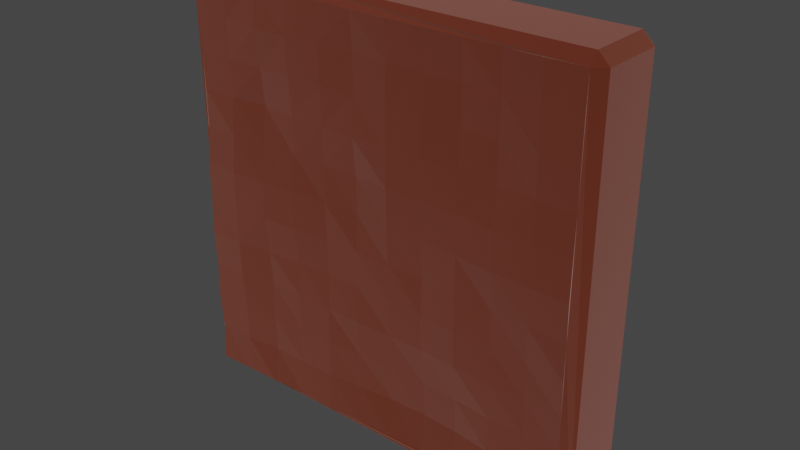# Source: PlatformBrown.blend  (saved by Blender 3.6.11; exported with 4.5.12 LTS)
import bpy
from mathutils import Matrix  # noqa: F401  (used for matrix-valued properties, if any)

bpy.ops.wm.read_factory_settings(use_empty=True)
scene = bpy.context.scene
scene.name = 'Scene'

# ---- collections
col_collection = bpy.data.collections.new('Collection'); scene.collection.children.link(col_collection)

# ---- materials (node trees are filled in below, after node groups)
mat_yellow = bpy.data.materials.new('Yellow')
mat_yellow.use_transparent_shadow = False
mat_orange = bpy.data.materials.new('Orange')
mat_orange.use_transparent_shadow = False
mat_brown = bpy.data.materials.new('Brown')
mat_brown.use_transparent_shadow = False
mat_red = bpy.data.materials.new('Red')
mat_red.use_transparent_shadow = False

# ---- material node trees
mat_yellow.use_nodes = True; mat_yellow.node_tree.nodes.clear()
_N = mat_yellow.node_tree.nodes; _L = mat_yellow.node_tree.links
n0 = _N.new('ShaderNodeBsdfPrincipled'); n0.name = 'Principled BSDF'; n0.location = (10, 300)
n0.distribution = 'GGX'
n0.subsurface_method = 'RANDOM_WALK_SKIN'
n0.inputs[0].default_value = (1.0, 0.4427, 0.03922, 1.0)
n0.inputs[1].default_value = 1.0
n0.inputs[2].default_value = 1.0
n0.inputs[3].default_value = 1.45
n0.inputs[13].default_value = 0.0
n0.inputs[24].default_value = 0.2
n0.inputs[27].default_value = (0.0, 0.0, 0.0, 1.0)
n0.inputs[28].default_value = 1.0
n1 = _N.new('ShaderNodeOutputMaterial'); n1.name = 'Material Output'; n1.location = (300, 300)
_L.new(n0.outputs[0], n1.inputs[0])
n1.is_active_output = True
mat_orange.use_nodes = True; mat_orange.node_tree.nodes.clear()
_N = mat_orange.node_tree.nodes; _L = mat_orange.node_tree.links
n0 = _N.new('ShaderNodeBsdfPrincipled'); n0.name = 'Principled BSDF'; n0.location = (10, 300)
n0.distribution = 'GGX'
n0.subsurface_method = 'RANDOM_WALK_SKIN'
n0.inputs[0].default_value = (1.0, 0.183, 0.0, 1.0)
n0.inputs[1].default_value = 1.0
n0.inputs[2].default_value = 1.0
n0.inputs[3].default_value = 1.45
n0.inputs[13].default_value = 0.0
n0.inputs[24].default_value = 0.2
n0.inputs[27].default_value = (0.0, 0.0, 0.0, 1.0)
n0.inputs[28].default_value = 1.0
n1 = _N.new('ShaderNodeOutputMaterial'); n1.name = 'Material Output'; n1.location = (300, 300)
_L.new(n0.outputs[0], n1.inputs[0])
n1.is_active_output = True
mat_brown.use_nodes = True; mat_brown.node_tree.nodes.clear()
_N = mat_brown.node_tree.nodes; _L = mat_brown.node_tree.links
n0 = _N.new('ShaderNodeBsdfPrincipled'); n0.name = 'Principled BSDF'; n0.location = (10, 300)
n0.distribution = 'GGX'
n0.subsurface_method = 'RANDOM_WALK_SKIN'
n0.inputs[0].default_value = (0.3588, 0.07672, 0.03881, 1.0)
n0.inputs[1].default_value = 1.0
n0.inputs[2].default_value = 1.0
n0.inputs[3].default_value = 1.45
n0.inputs[13].default_value = 0.0
n0.inputs[24].default_value = 0.2
n0.inputs[27].default_value = (0.0, 0.0, 0.0, 1.0)
n0.inputs[28].default_value = 1.0
n1 = _N.new('ShaderNodeOutputMaterial'); n1.name = 'Material Output'; n1.location = (300, 300)
_L.new(n0.outputs[0], n1.inputs[0])
n1.is_active_output = True
mat_red.use_nodes = True; mat_red.node_tree.nodes.clear()
_N = mat_red.node_tree.nodes; _L = mat_red.node_tree.links
n0 = _N.new('ShaderNodeBsdfPrincipled'); n0.name = 'Principled BSDF'; n0.location = (10, 300)
n0.distribution = 'GGX'
n0.subsurface_method = 'RANDOM_WALK_SKIN'
n0.inputs[0].default_value = (1.0, 0.0436, 0.0, 1.0)
n0.inputs[1].default_value = 1.0
n0.inputs[2].default_value = 1.0
n0.inputs[3].default_value = 1.45
n0.inputs[13].default_value = 0.0
n0.inputs[24].default_value = 0.2
n0.inputs[27].default_value = (0.0, 0.0, 0.0, 1.0)
n0.inputs[28].default_value = 1.0
n1 = _N.new('ShaderNodeOutputMaterial'); n1.name = 'Material Output'; n1.location = (300, 300)
_L.new(n0.outputs[0], n1.inputs[0])
n1.is_active_output = True

# ---- world
world_world = bpy.data.worlds.new('World'); scene.world = world_world
world_world.use_nodes = True; world_world.node_tree.nodes.clear()
_N = world_world.node_tree.nodes; _L = world_world.node_tree.links
n0 = _N.new('ShaderNodeOutputWorld'); n0.name = 'World Output'; n0.location = (300, 300)
n1 = _N.new('ShaderNodeBackground'); n1.name = 'Background'; n1.location = (10, 300)
n1.inputs[0].default_value = (0.05088, 0.05088, 0.05088, 1.0)
_L.new(n1.outputs[0], n0.inputs[0])
n0.is_active_output = True
world_world.color = (0.05088, 0.05088, 0.05088)
world_world.use_sun_shadow = False
world_world.sun_shadow_jitter_overblur = 0.0

# ---- meshes
me_plane = bpy.data.meshes.new('Plane')
me_plane.from_pydata([(-0.9512, -0.1984, 0.9502), (-0.9486, -0.1485, 0.9978), (-0.9996, -0.1485, 0.9468), (-0.9996, 0.1442, 0.9468), (-0.9486, 0.1442, 0.9978), (-0.9512, 0.2242, 0.9621), (-0.9996, -0.1485, -0.9497), (-0.9486, -0.1485, -1.001), (-0.9512, -0.2035, -0.9551), (-0.9512, 0.1976, -0.9545), (-0.9486, 0.1442, -1.001), (-0.9996, 0.1442, -0.9497), (0.9989, -0.1485, 0.9468), (0.9479, -0.1485, 0.9978), (0.949, -0.1925, 0.9494), (0.9505, 0.1968, 0.9513), (0.9479, 0.1442, 0.9978), (0.9989, 0.1442, 0.9468), (0.9479, -0.1485, -1.001), (0.9989, -0.1485, -0.9497), (0.9492, -0.193, -0.9523), (0.9491, 0.1885, -0.9523), (0.9989, 0.1442, -0.9497), (0.9479, 0.1442, -1.001), (-0.9496, -0.1924, -0.7794), (-0.9532, -0.2014, -0.6065), (-0.9522, -0.1989, -0.4337), (-0.9544, -0.2045, -0.2608), (-0.953, -0.2009, -0.08789), (-0.9529, -0.2008, 0.08499), (-0.9479, -0.188, 0.2579), (-0.9478, -0.1877, 0.4308), (-0.948, -0.1883, 0.6036), (-0.9504, -0.1944, 0.7765), (-0.7783, -0.1993, 0.9505), (-0.6054, -0.1926, 0.9479), (-0.4326, -0.1963, 0.9494), (-0.2597, -0.1955, 0.9491), (-0.08679, -0.1936, 0.9483), (0.08609, -0.1965, 0.9494), (0.259, -0.19, 0.9469), (0.4319, -0.1846, 0.9447), (0.6047, -0.182, 0.9437), (0.7776, -0.1935, 0.9483), (0.7776, -0.1849, -0.9477), (0.6047, -0.1833, -0.9471), (0.4319, -0.1804, -0.946), (0.259, -0.1713, -0.9424), (0.08609, -0.1784, -0.9452), (-0.08679, -0.1851, -0.9479), (-0.2597, -0.1907, -0.9501), (-0.4326, -0.19, -0.9498), (-0.6054, -0.1972, -0.9526), (-0.7783, -0.2004, -0.9539), (0.9527, -0.202, 0.7765), (0.9532, -0.2033, 0.6036), (0.953, -0.2028, 0.4308), (0.9583, -0.2161, 0.2579), (0.9618, -0.2249, 0.08499), (0.9576, -0.2142, -0.08789), (0.9566, -0.2118, -0.2608), (0.9511, -0.1979, -0.4337), (0.947, -0.1874, -0.6065), (0.9492, -0.1931, -0.7794), (-0.957, 0.2068, 0.7765), (-0.9551, 0.2021, 0.6036), (-0.9515, 0.193, 0.4308), (-0.9503, 0.1897, 0.2579), (-0.9499, 0.1888, 0.08499), (-0.9504, 0.19, -0.08789), (-0.9511, 0.1918, -0.2608), (-0.9502, 0.1895, -0.4337), (-0.9547, 0.201, -0.6065), (-0.9523, 0.1948, -0.7794), (-0.7783, 0.2019, -0.9562), (-0.6054, 0.1809, -0.9479), (-0.4326, 0.1851, -0.9495), (-0.2597, 0.1903, -0.9516), (-0.08679, 0.1878, -0.9506), (0.08609, 0.1843, -0.9492), (0.259, 0.1821, -0.9483), (0.4319, 0.1758, -0.9459), (0.6047, 0.1625, -0.9406), (0.7776, 0.1684, -0.9429), (0.9451, 0.1784, -0.7794), (0.9495, 0.1897, -0.6065), (0.9533, 0.1991, -0.4337), (0.9523, 0.1967, -0.2608), (0.9557, 0.2052, -0.08789), (0.9603, 0.2168, 0.08499), (0.9554, 0.2044, 0.2579), (0.9557, 0.2052, 0.4308), (0.955, 0.2034, 0.6036), (0.956, 0.206, 0.7765), (0.7776, 0.1979, 0.9517), (0.6047, 0.193, 0.9497), (0.4319, 0.1741, 0.9423), (0.259, 0.1756, 0.9429), (0.08609, 0.1787, 0.9441), (-0.08679, 0.1877, 0.9477), (-0.2597, 0.1986, 0.952), (-0.4326, 0.2068, 0.9552), (-0.6054, 0.2166, 0.9591), (-0.7783, 0.2094, 0.9562), (-0.7759, -0.193, -0.7808), (-0.776, -0.193, -0.6076), (-0.7792, -0.2029, -0.4345), (-0.7812, -0.2089, -0.2614), (-0.7808, -0.2076, -0.08825), (-0.7815, -0.2097, 0.08488), (-0.7777, -0.1976, 0.258), (-0.774, -0.1861, 0.4311), (-0.7746, -0.1881, 0.6043), (-0.7763, -0.193, 0.7774), (-0.6001, -0.1754, -0.7798), (-0.6012, -0.1797, -0.6071), (-0.6006, -0.1767, -0.4343), (-0.6032, -0.1866, -0.2615), (-0.6076, -0.2035, -0.08875), (-0.6075, -0.2029, 0.08403), (-0.6031, -0.1848, 0.2568), (-0.5984, -0.1657, 0.4296), (-0.6027, -0.1824, 0.6023), (-0.6071, -0.1995, 0.7751), (-0.4303, -0.178, -0.7771), (-0.43, -0.1769, -0.6045), (-0.4303, -0.1793, -0.4318), (-0.43, -0.1779, -0.2592), (-0.4325, -0.1927, -0.08653), (-0.4326, -0.1937, 0.08612), (-0.43, -0.1798, 0.2588), (-0.4294, -0.1768, 0.4314), (-0.4316, -0.19, 0.6041), (-0.433, -0.1983, 0.7767), (-0.2583, -0.1781, -0.7774), (-0.2584, -0.18, -0.6048), (-0.2579, -0.1752, -0.4321), (-0.2572, -0.1696, -0.2595), (-0.2577, -0.175, -0.08682), (-0.2582, -0.1801, 0.08583), (-0.258, -0.1782, 0.2585), (-0.2584, -0.1826, 0.4311), (-0.2588, -0.1863, 0.6038), (-0.2595, -0.1935, 0.7764), (-0.08601, -0.1642, -0.7755), (-0.08612, -0.168, -0.6031), (-0.08645, -0.178, -0.4307), (-0.08619, -0.1713, -0.2583), (-0.08642, -0.1787, -0.08596), (-0.08612, -0.171, 0.08641), (-0.08615, -0.1726, 0.2588), (-0.08673, -0.1896, 0.4312), (-0.0864, -0.181, 0.6035), (-0.08629, -0.1787, 0.7759), (0.08498, -0.1491, -0.773), (0.08539, -0.1623, -0.6007), (0.08574, -0.1736, -0.4285), (0.08583, -0.1778, -0.2562), (0.0859, -0.1813, -0.084), (0.08603, -0.1865, 0.08824), (0.08615, -0.1915, 0.2605), (0.08619, -0.1943, 0.4327), (0.08597, -0.1899, 0.605), (0.08583, -0.1876, 0.7772), (0.256, -0.1457, -0.7706), (0.2571, -0.1577, -0.5989), (0.259, -0.1767, -0.4271), (0.2593, -0.1813, -0.2554), (0.2586, -0.1763, -0.08363), (0.2593, -0.1848, 0.08812), (0.2594, -0.1876, 0.2599), (0.2591, -0.1864, 0.4316), (0.259, -0.1867, 0.6034), (0.258, -0.1797, 0.7751), (0.4268, -0.1526, -0.7741), (0.4289, -0.1645, -0.6022), (0.4327, -0.1862, -0.4303), (0.4347, -0.1977, -0.2585), (0.4342, -0.1954, -0.08657), (0.434, -0.1945, 0.08531), (0.4329, -0.189, 0.2572), (0.4317, -0.1824, 0.4291), (0.4298, -0.1725, 0.601), (0.43, -0.1736, 0.7728), (0.6016, -0.1708, -0.7752), (0.603, -0.1759, -0.6033), (0.6057, -0.1869, -0.4314), (0.6059, -0.1875, -0.2595), (0.608, -0.1956, -0.08764), (0.6114, -0.2092, 0.08426), (0.6093, -0.2004, 0.2562), (0.6042, -0.18, 0.428), (0.6035, -0.1774, 0.5999), (0.6042, -0.1801, 0.7718), (0.7737, -0.1736, -0.7754), (0.7753, -0.1793, -0.603), (0.7769, -0.1848, -0.4306), (0.7792, -0.1929, -0.2583), (0.7836, -0.2073, -0.08592), (0.7867, -0.2175, 0.08644), (0.7841, -0.2104, 0.2588), (0.78, -0.1984, 0.4312), (0.7802, -0.2, 0.6035), (0.7777, -0.1931, 0.7759), (-0.7812, 0.2176, 0.7824), (-0.7789, 0.21, 0.6085), (-0.7785, 0.2079, 0.4347), (-0.7787, 0.2078, 0.2608), (-0.7807, 0.2135, 0.08696), (-0.7816, 0.2155, -0.0869), (-0.7783, 0.2046, -0.2608), (-0.7736, 0.1894, -0.4346), (-0.7747, 0.1922, -0.6085), (-0.7775, 0.2001, -0.7823), (-0.6086, 0.2257, 0.7857), (-0.6057, 0.211, 0.6124), (-0.6067, 0.2119, 0.439), (-0.6059, 0.2053, 0.2657), (-0.6083, 0.2119, 0.09231), (-0.6074, 0.2049, -0.08105), (-0.6044, 0.1896, -0.2544), (-0.601, 0.1728, -0.4278), (-0.5982, 0.1584, -0.6011), (-0.6019, 0.17, -0.7745), (-0.4327, 0.2057, 0.7821), (-0.4316, 0.1973, 0.6089), (-0.4305, 0.1894, 0.4357), (-0.4312, 0.1912, 0.2626), (-0.4338, 0.204, 0.08943), (-0.4357, 0.2125, -0.08373), (-0.4334, 0.1979, -0.2569), (-0.4312, 0.1833, -0.43), (-0.4299, 0.1742, -0.6032), (-0.4289, 0.1665, -0.7764), (-0.2592, 0.1932, 0.7789), (-0.2582, 0.1836, 0.6059), (-0.2577, 0.1779, 0.4328), (-0.2588, 0.1871, 0.2598), (-0.26, 0.1979, 0.08672), (-0.2618, 0.2139, -0.08634), (-0.2613, 0.2081, -0.2594), (-0.2606, 0.2007, -0.4324), (-0.2586, 0.1821, -0.6055), (-0.2591, 0.1858, -0.7785), (-0.08653, 0.1804, 0.7751), (-0.08645, 0.1781, 0.6025), (-0.08662, 0.183, 0.4299), (-0.08661, 0.1827, 0.2574), (-0.08723, 0.1999, 0.08481), (-0.08742, 0.2052, -0.08776), (-0.08759, 0.21, -0.2603), (-0.08733, 0.2027, -0.4329), (-0.08684, 0.1892, -0.6055), (-0.08658, 0.1818, -0.778), (0.08604, 0.1778, 0.772), (0.08619, 0.1825, 0.5999), (0.0861, 0.1804, 0.4277), (0.08632, 0.187, 0.2556), (0.08619, 0.1839, 0.08349), (0.08635, 0.189, -0.08863), (0.08628, 0.1874, -0.2607), (0.08633, 0.1893, -0.4329), (0.08596, 0.1797, -0.605), (0.08566, 0.1719, -0.7771), (0.2584, 0.1712, 0.7709), (0.2587, 0.1743, 0.599), (0.2585, 0.1731, 0.4271), (0.2578, 0.1667, 0.2551), (0.2589, 0.1776, 0.08322), (0.259, 0.1797, -0.08871), (0.2589, 0.1786, -0.2606), (0.2592, 0.182, -0.4326), (0.2585, 0.1762, -0.6045), (0.2576, 0.1688, -0.7764), (0.4287, 0.1568, 0.7706), (0.4289, 0.1581, 0.599), (0.4295, 0.1615, 0.4273), (0.4297, 0.1629, 0.2557), (0.4304, 0.1666, 0.08403), (0.4309, 0.1699, -0.08762), (0.4314, 0.1724, -0.2593), (0.431, 0.1704, -0.4309), (0.4308, 0.1694, -0.6026), (0.429, 0.1599, -0.7742), (0.6035, 0.1853, 0.7779), (0.6038, 0.1837, 0.606), (0.6055, 0.1878, 0.4342), (0.6044, 0.1805, 0.2624), (0.6043, 0.1772, 0.09051), (0.6034, 0.1709, -0.08134), (0.6029, 0.1662, -0.2532), (0.5992, 0.1489, -0.425), (0.5989, 0.1448, -0.5969), (0.5977, 0.1371, -0.7687), (0.7787, 0.1986, 0.7794), (0.7817, 0.2051, 0.6072), (0.782, 0.2034, 0.435), (0.7812, 0.1982, 0.2627), (0.7811, 0.1952, 0.0905), (0.7778, 0.1824, -0.08174), (0.7779, 0.1801, -0.254), (0.7717, 0.1581, -0.4262), (0.772, 0.1563, -0.5985), (0.7706, 0.1494, -0.7707)], [], [(18, 23, 22, 19), (4, 3, 2, 1), (0, 1, 2), (3, 4, 5), (6, 7, 8), (9, 10, 11), (12, 13, 14), (15, 16, 17), (18, 19, 20), (21, 22, 23), (8, 7, 18, 20, 44, 45, 46, 47, 48, 49, 50, 51, 52, 53), (5, 64, 65, 66, 67, 68, 69, 70, 71, 72, 73, 9, 11, 3), (0, 34, 35, 36, 37, 38, 39, 40, 41, 42, 43, 14, 13, 1), (9, 74, 75, 76, 77, 78, 79, 80, 81, 82, 83, 21, 23, 10), (20, 19, 12, 14, 54, 55, 56, 57, 58, 59, 60, 61, 62, 63), (17, 12, 19, 22), (21, 84, 85, 86, 87, 88, 89, 90, 91, 92, 93, 15, 17, 22), (15, 94, 95, 96, 97, 98, 99, 100, 101, 102, 103, 5, 4, 16), (8, 24, 25, 26, 27, 28, 29, 30, 31, 32, 33, 0, 2, 6), (3, 11, 6, 2), (7, 10, 23, 18), (6, 11, 10, 7), (12, 17, 16, 13), (4, 1, 13, 16), (84, 83, 303), (203, 14, 43), (33, 34, 0), (113, 35, 34), (133, 35, 123), (133, 37, 36), (143, 38, 37), (163, 38, 153), (163, 40, 39), (173, 41, 40), (193, 41, 183), (203, 42, 193), (53, 24, 8), (24, 105, 25), (25, 106, 26), (26, 107, 27), (107, 28, 27), (28, 109, 29), (109, 30, 29), (110, 31, 30), (111, 32, 31), (32, 113, 33), (52, 104, 53), (104, 115, 105), (105, 116, 106), (106, 117, 107), (107, 118, 108), (108, 119, 109), (119, 110, 109), (120, 111, 110), (111, 122, 112), (112, 123, 113), (51, 114, 52), (124, 115, 114), (125, 116, 115), (126, 117, 116), (117, 128, 118), (128, 119, 118), (129, 120, 119), (130, 121, 120), (121, 132, 122), (122, 133, 123), (50, 124, 51), (124, 135, 125), (125, 136, 126), (136, 127, 126), (127, 138, 128), (128, 139, 129), (139, 130, 129), (130, 141, 131), (131, 142, 132), (132, 143, 133), (49, 134, 50), (144, 135, 134), (145, 136, 135), (146, 137, 136), (147, 138, 137), (148, 139, 138), (149, 140, 139), (140, 151, 141), (141, 152, 142), (142, 153, 143), (48, 144, 49), (154, 145, 144), (155, 146, 145), (156, 147, 146), (157, 148, 147), (158, 149, 148), (159, 150, 149), (160, 151, 150), (161, 152, 151), (162, 153, 152), (47, 154, 48), (164, 155, 154), (165, 156, 155), (166, 157, 156), (167, 158, 157), (168, 159, 158), (159, 170, 160), (160, 171, 161), (161, 172, 162), (162, 173, 163), (47, 174, 164), (164, 175, 165), (175, 166, 165), (166, 177, 167), (167, 178, 168), (168, 179, 169), (169, 180, 170), (170, 181, 171), (171, 182, 172), (172, 183, 173), (46, 184, 174), (184, 175, 174), (185, 176, 175), (176, 187, 177), (177, 188, 178), (188, 179, 178), (179, 190, 180), (180, 191, 181), (181, 192, 182), (182, 193, 183), (45, 194, 184), (194, 185, 184), (195, 186, 185), (196, 187, 186), (197, 188, 187), (198, 189, 188), (189, 200, 190), (190, 201, 191), (201, 192, 191), (202, 193, 192), (44, 63, 194), (194, 62, 195), (62, 196, 195), (61, 197, 196), (60, 198, 197), (59, 199, 198), (199, 57, 200), (200, 56, 201), (56, 202, 201), (202, 54, 203), (213, 9, 73), (213, 75, 74), (223, 76, 75), (243, 76, 233), (243, 78, 77), (253, 79, 78), (263, 80, 79), (273, 81, 80), (283, 82, 81), (303, 82, 293), (5, 204, 64), (64, 205, 65), (65, 206, 66), (66, 207, 67), (67, 208, 68), (68, 209, 69), (209, 70, 69), (210, 71, 70), (71, 212, 72), (212, 73, 72), (103, 214, 204), (204, 215, 205), (205, 216, 206), (206, 217, 207), (207, 218, 208), (208, 219, 209), (209, 220, 210), (210, 221, 211), (211, 222, 212), (212, 223, 213), (101, 214, 102), (224, 215, 214), (225, 216, 215), (226, 217, 216), (217, 228, 218), (228, 219, 218), (229, 220, 219), (230, 221, 220), (231, 222, 221), (232, 223, 222), (100, 224, 101), (234, 225, 224), (235, 226, 225), (236, 227, 226), (237, 228, 227), (238, 229, 228), (239, 230, 229), (240, 231, 230), (241, 232, 231), (242, 233, 232), (99, 234, 100), (244, 235, 234), (245, 236, 235), (246, 237, 236), (247, 238, 237), (248, 239, 238), (249, 240, 239), (250, 241, 240), (251, 242, 241), (242, 253, 243), (98, 244, 99), (254, 245, 244), (255, 246, 245), (256, 247, 246), (257, 248, 247), (258, 249, 248), (259, 250, 249), (260, 251, 250), (261, 252, 251), (252, 263, 253), (97, 254, 98), (264, 255, 254), (265, 256, 255), (266, 257, 256), (267, 258, 257), (268, 259, 258), (259, 270, 260), (260, 271, 261), (261, 272, 262), (262, 273, 263), (97, 274, 264), (274, 265, 264), (265, 276, 266), (266, 277, 267), (267, 278, 268), (268, 279, 269), (269, 280, 270), (270, 281, 271), (271, 282, 272), (272, 283, 273), (96, 284, 274), (274, 285, 275), (275, 286, 276), (276, 287, 277), (277, 288, 278), (278, 289, 279), (279, 290, 280), (280, 291, 281), (281, 292, 282), (282, 293, 283), (95, 294, 284), (294, 285, 284), (295, 286, 285), (286, 297, 287), (287, 298, 288), (288, 299, 289), (299, 290, 289), (290, 301, 291), (301, 292, 291), (292, 303, 293), (15, 294, 94), (93, 295, 294), (92, 296, 295), (91, 297, 296), (90, 298, 297), (89, 299, 298), (88, 300, 299), (87, 301, 300), (86, 302, 301), (85, 303, 302), (84, 21, 83), (203, 54, 14), (33, 113, 34), (113, 123, 35), (133, 36, 35), (133, 143, 37), (143, 153, 38), (163, 39, 38), (163, 173, 40), (173, 183, 41), (193, 42, 41), (203, 43, 42), (53, 104, 24), (24, 104, 105), (25, 105, 106), (26, 106, 107), (107, 108, 28), (28, 108, 109), (109, 110, 30), (110, 111, 31), (111, 112, 32), (32, 112, 113), (52, 114, 104), (104, 114, 115), (105, 115, 116), (106, 116, 117), (107, 117, 118), (108, 118, 119), (119, 120, 110), (120, 121, 111), (111, 121, 122), (112, 122, 123), (51, 124, 114), (124, 125, 115), (125, 126, 116), (126, 127, 117), (117, 127, 128), (128, 129, 119), (129, 130, 120), (130, 131, 121), (121, 131, 132), (122, 132, 133), (50, 134, 124), (124, 134, 135), (125, 135, 136), (136, 137, 127), (127, 137, 138), (128, 138, 139), (139, 140, 130), (130, 140, 141), (131, 141, 142), (132, 142, 143), (49, 144, 134), (144, 145, 135), (145, 146, 136), (146, 147, 137), (147, 148, 138), (148, 149, 139), (149, 150, 140), (140, 150, 151), (141, 151, 152), (142, 152, 153), (48, 154, 144), (154, 155, 145), (155, 156, 146), (156, 157, 147), (157, 158, 148), (158, 159, 149), (159, 160, 150), (160, 161, 151), (161, 162, 152), (162, 163, 153), (47, 164, 154), (164, 165, 155), (165, 166, 156), (166, 167, 157), (167, 168, 158), (168, 169, 159), (159, 169, 170), (160, 170, 171), (161, 171, 172), (162, 172, 173), (47, 46, 174), (164, 174, 175), (175, 176, 166), (166, 176, 177), (167, 177, 178), (168, 178, 179), (169, 179, 180), (170, 180, 181), (171, 181, 182), (172, 182, 183), (46, 45, 184), (184, 185, 175), (185, 186, 176), (176, 186, 187), (177, 187, 188), (188, 189, 179), (179, 189, 190), (180, 190, 191), (181, 191, 192), (182, 192, 193), (45, 44, 194), (194, 195, 185), (195, 196, 186), (196, 197, 187), (197, 198, 188), (198, 199, 189), (189, 199, 200), (190, 200, 201), (201, 202, 192), (202, 203, 193), (44, 20, 63), (194, 63, 62), (62, 61, 196), (61, 60, 197), (60, 59, 198), (59, 58, 199), (199, 58, 57), (200, 57, 56), (56, 55, 202), (202, 55, 54), (213, 74, 9), (213, 223, 75), (223, 233, 76), (243, 77, 76), (243, 253, 78), (253, 263, 79), (263, 273, 80), (273, 283, 81), (283, 293, 82), (303, 83, 82), (5, 103, 204), (64, 204, 205), (65, 205, 206), (66, 206, 207), (67, 207, 208), (68, 208, 209), (209, 210, 70), (210, 211, 71), (71, 211, 212), (212, 213, 73), (103, 102, 214), (204, 214, 215), (205, 215, 216), (206, 216, 217), (207, 217, 218), (208, 218, 219), (209, 219, 220), (210, 220, 221), (211, 221, 222), (212, 222, 223), (101, 224, 214), (224, 225, 215), (225, 226, 216), (226, 227, 217), (217, 227, 228), (228, 229, 219), (229, 230, 220), (230, 231, 221), (231, 232, 222), (232, 233, 223), (100, 234, 224), (234, 235, 225), (235, 236, 226), (236, 237, 227), (237, 238, 228), (238, 239, 229), (239, 240, 230), (240, 241, 231), (241, 242, 232), (242, 243, 233), (99, 244, 234), (244, 245, 235), (245, 246, 236), (246, 247, 237), (247, 248, 238), (248, 249, 239), (249, 250, 240), (250, 251, 241), (251, 252, 242), (242, 252, 253), (98, 254, 244), (254, 255, 245), (255, 256, 246), (256, 257, 247), (257, 258, 248), (258, 259, 249), (259, 260, 250), (260, 261, 251), (261, 262, 252), (252, 262, 263), (97, 264, 254), (264, 265, 255), (265, 266, 256), (266, 267, 257), (267, 268, 258), (268, 269, 259), (259, 269, 270), (260, 270, 271), (261, 271, 272), (262, 272, 273), (97, 96, 274), (274, 275, 265), (265, 275, 276), (266, 276, 277), (267, 277, 278), (268, 278, 279), (269, 279, 280), (270, 280, 281), (271, 281, 282), (272, 282, 283), (96, 95, 284), (274, 284, 285), (275, 285, 286), (276, 286, 287), (277, 287, 288), (278, 288, 289), (279, 289, 290), (280, 290, 291), (281, 291, 292), (282, 292, 293), (95, 94, 294), (294, 295, 285), (295, 296, 286), (286, 296, 297), (287, 297, 298), (288, 298, 299), (299, 300, 290), (290, 300, 301), (301, 302, 292), (292, 302, 303), (15, 93, 294), (93, 92, 295), (92, 91, 296), (91, 90, 297), (90, 89, 298), (89, 88, 299), (88, 87, 300), (87, 86, 301), (86, 85, 302), (85, 84, 303)])
me_plane.polygons.foreach_set('material_index', [2, 2, 2, 2, 2, 2, 2, 2, 2, 2, 2, 2, 2, 2, 2, 2, 2, 2, 2, 2, 2, 2, 2, 2, 2, 2, 2, 2, 2, 2, 2, 2, 2, 2, 2, 2, 2, 2, 2, 2, 2, 2, 2, 2, 2, 2, 2, 2, 2, 2, 2, 2, 2, 2, 2, 2, 2, 2, 2, 2, 2, 2, 2, 2, 2, 2, 2, 2, 2, 2, 2, 2, 2, 2, 2, 2, 2, 2, 2, 2, 2, 2, 2, 2, 2, 2, 2, 2, 2, 2, 2, 2, 2, 2, 2, 2, 2, 2, 2, 2, 2, 2, 2, 2, 2, 2, 2, 2, 2, 2, 2, 2, 2, 2, 2, 2, 2, 2, 2, 2, 2, 2, 2, 2, 2, 2, 2, 2, 2, 2, 2, 2, 2, 2, 2, 2, 2, 2, 2, 2, 2, 2, 2, 2, 2, 2, 2, 2, 2, 2, 2, 2, 2, 2, 2, 2, 2, 2, 2, 2, 2, 2, 2, 2, 2, 2, 2, 2, 2, 2, 2, 2, 2, 2, 2, 2, 2, 2, 2, 2, 2, 2, 2, 2, 2, 2, 2, 2, 2, 2, 2, 2, 2, 2, 2, 2, 2, 2, 2, 2, 2, 2, 2, 2, 2, 2, 2, 2, 2, 2, 2, 2, 2, 2, 2, 2, 2, 2, 2, 2, 2, 2, 2, 2, 2, 2, 2, 2, 2, 2, 2, 2, 2, 2, 2, 2, 2, 2, 2, 2, 2, 2, 2, 2, 2, 2, 2, 2, 2, 2, 2, 2, 2, 2, 2, 2, 2, 2, 2, 2, 2, 2, 2, 2, 2, 2, 2, 2, 2, 2, 2, 2, 2, 2, 2, 2, 2, 2, 2, 2, 2, 2, 2, 2, 2, 2, 2, 2, 2, 2, 2, 2, 2, 2, 2, 2, 2, 2, 2, 2, 2, 2, 2, 2, 2, 2, 2, 2, 2, 2, 2, 2, 2, 2, 2, 2, 2, 2, 2, 2, 2, 2, 2, 2, 2, 2, 2, 2, 2, 2, 2, 2, 2, 2, 2, 2, 2, 2, 2, 2, 2, 2, 2, 2, 2, 2, 2, 2, 2, 2, 2, 2, 2, 2, 2, 2, 2, 2, 2, 2, 2, 2, 2, 2, 2, 2, 2, 2, 2, 2, 2, 2, 2, 2, 2, 2, 2, 2, 2, 2, 2, 2, 2, 2, 2, 2, 2, 2, 2, 2, 2, 2, 2, 2, 2, 2, 2, 2, 2, 2, 2, 2, 2, 2, 2, 2, 2, 2, 2, 2, 2, 2, 2, 2, 2, 2, 2, 2, 2, 2, 2, 2, 2, 2, 2, 2, 2, 2, 2, 2, 2, 2, 2, 2, 2, 2, 2, 2, 2, 2, 2, 2, 2, 2, 2, 2, 2, 2, 2, 2, 2, 2, 2, 2, 2, 2, 2, 2, 2, 2, 2, 2, 2, 2, 2, 2, 2, 2, 2, 2, 2, 2, 2, 2, 2, 2, 2, 2, 2, 2, 2, 2, 2, 2, 2, 2, 2, 2, 2, 2, 2, 2, 2, 2, 2, 2, 2, 2, 2, 2, 2, 2, 2, 2, 2, 2, 2, 2])
_uv = me_plane.uv_layers.new(name='UVMap')
_uv.uv.foreach_set('vector', [0.4062, 0.4939, 0.5938, 0.5, 0.5938, 0.5061, 0.0, 0.0, 0.5938, 0.0, 0.5938, 0.006082, 0.4062, 0.006082, 0.4062, 0.0, 0.1311, 0.7439, 0.1311, 0.75, 0.125, 0.7439, 0.5938, 0.006082, 0.5938, 0.0, 0.625, 0.006082, 0.4062, 0.2439, 0.4062, 0.25, 0.375, 0.2439, 0.625, 0.2561, 0.5938, 0.2561, 0.5938, 0.25, 0.4062, 0.75, 0.4062, 0.7561, 0.375, 0.7561, 0.625, 0.7561, 0.5938, 0.7561, 0.5938, 0.75, 0.4062, 0.4939, 0.4062, 0.5, 0.375, 0.4939, 0.625, 0.5061, 0.5938, 0.5061, 0.5938, 0.5, 0.1311, 0.5061, 0.1311, 0.5, 0.3689, 0.5, 0.3689, 0.5061, 0.3473, 0.5061, 0.3257, 0.5061, 0.3041, 0.5061, 0.2824, 0.5061, 0.2608, 0.5061, 0.2392, 0.5061, 0.2176, 0.5061, 0.1959, 0.5061, 0.1743, 0.5061, 0.1527, 0.5061, 0.625, 0.006082, 0.625, 0.0277, 0.625, 0.04933, 0.625, 0.07095, 0.625, 0.09257, 0.625, 0.1142, 0.625, 0.1358, 0.625, 0.1574, 0.625, 0.1791, 0.625, 0.2007, 0.625, 0.2223, 0.625, 0.2439, 0.5938, 0.2439, 0.5938, 0.006082, 0.1311, 0.7439, 0.1527, 0.7439, 0.1743, 0.7439, 0.1959, 0.7439, 0.2176, 0.7439, 0.2392, 0.7439, 0.2608, 0.7439, 0.2824, 0.7439, 0.3041, 0.7439, 0.3257, 0.7439, 0.3473, 0.7439, 0.3689, 0.7439, 0.3689, 0.75, 0.1311, 0.75, 0.625, 0.2561, 0.625, 0.2777, 0.625, 0.2993, 0.625, 0.3209, 0.625, 0.3426, 0.625, 0.3642, 0.625, 0.3858, 0.625, 0.4074, 0.625, 0.4291, 0.625, 0.4507, 0.625, 0.4723, 0.625, 0.4939, 0.5938, 0.4939, 0.5938, 0.2561, 0.3689, 0.5061, 0.4062, 0.5061, 0.4062, 0.7439, 0.3689, 0.7439, 0.3689, 0.7223, 0.3689, 0.7007, 0.3689, 0.6791, 0.3689, 0.6574, 0.3689, 0.6358, 0.3689, 0.6142, 0.3689, 0.5926, 0.3689, 0.5709, 0.3689, 0.5493, 0.3689, 0.5277, 0.0, 0.0, 0.0, 0.0, 0.0, 0.0, 0.0, 0.0, 0.6311, 0.5061, 0.6311, 0.5277, 0.6311, 0.5493, 0.6311, 0.5709, 0.6311, 0.5926, 0.6311, 0.6142, 0.6311, 0.6358, 0.6311, 0.6574, 0.6311, 0.6791, 0.6311, 0.7007, 0.6311, 0.7223, 0.6311, 0.7439, 0.5938, 0.7439, 0.5938, 0.5061, 0.625, 0.7561, 0.625, 0.7777, 0.625, 0.7993, 0.625, 0.8209, 0.625, 0.8426, 0.625, 0.8642, 0.625, 0.8858, 0.625, 0.9074, 0.625, 0.9291, 0.625, 0.9507, 0.625, 0.9723, 0.625, 0.9939, 0.5938, 0.9939, 0.5938, 0.7561, 0.1311, 0.5061, 0.1311, 0.5277, 0.1311, 0.5493, 0.1311, 0.5709, 0.1311, 0.5926, 0.1311, 0.6142, 0.1311, 0.6358, 0.1311, 0.6574, 0.1311, 0.6791, 0.1311, 0.7007, 0.1311, 0.7223, 0.1311, 0.7439, 0.125, 0.7439, 0.125, 0.5061, 0.0, 0.0, 0.0, 0.0, 0.0, 0.0, 0.0, 0.0, 0.0, 0.0, 0.0, 0.0, 0.5938, 0.5, 0.4062, 0.4939, 0.0, 0.0, 0.0, 0.0, 0.5938, 0.2561, 0.0, 0.0, 0.0, 0.0, 0.0, 0.0, 0.5938, 0.7561, 0.4062, 0.7561, 0.5938, 0.9939, 0.1311, 0.75, 0.4062, 0.7561, 0.5938, 0.7561, 0.6305, 0.5288, 0.6305, 0.4834, 0.63, 0.5101, 0.3473, 0.7223, 0.3689, 0.7439, 0.3473, 0.7439, 0.1311, 0.7223, 0.1527, 0.7439, 0.1311, 0.7439, 0.1527, 0.7223, 0.1743, 0.7439, 0.1527, 0.7439, 0.1959, 0.7223, 0.1743, 0.7439, 0.1743, 0.7223, 0.1959, 0.7223, 0.2176, 0.7439, 0.1959, 0.7439, 0.2176, 0.7223, 0.2392, 0.7439, 0.2176, 0.7439, 0.2608, 0.7223, 0.2392, 0.7439, 0.2392, 0.7223, 0.2608, 0.7223, 0.2824, 0.7439, 0.2608, 0.7439, 0.2824, 0.7223, 0.3041, 0.7439, 0.2824, 0.7439, 0.3257, 0.7223, 0.3041, 0.7439, 0.3041, 0.7223, 0.3473, 0.7223, 0.3257, 0.7439, 0.3257, 0.7223, 0.1527, 0.5061, 0.1311, 0.5277, 0.1311, 0.5061, 0.1311, 0.5277, 0.1527, 0.5493, 0.1311, 0.5493, 0.1311, 0.5493, 0.1527, 0.5709, 0.1311, 0.5709, 0.1311, 0.5709, 0.1527, 0.5926, 0.1311, 0.5926, 0.1527, 0.5926, 0.1311, 0.6142, 0.1311, 0.5926, 0.1311, 0.6142, 0.1527, 0.6358, 0.1311, 0.6358, 0.1527, 0.6358, 0.1311, 0.6574, 0.1311, 0.6358, 0.1527, 0.6574, 0.1311, 0.6791, 0.1311, 0.6574, 0.1527, 0.6791, 0.1311, 0.7007, 0.1311, 0.6791, 0.1311, 0.7007, 0.1527, 0.7223, 0.1311, 0.7223, 0.1743, 0.5061, 0.1527, 0.5277, 0.1527, 0.5061, 0.1527, 0.5277, 0.1743, 0.5493, 0.1527, 0.5493, 0.1527, 0.5493, 0.1743, 0.5709, 0.1527, 0.5709, 0.1527, 0.5709, 0.1743, 0.5926, 0.1527, 0.5926, 0.1527, 0.5926, 0.1743, 0.6142, 0.1527, 0.6142, 0.1527, 0.6142, 0.1743, 0.6358, 0.1527, 0.6358, 0.1743, 0.6358, 0.1527, 0.6574, 0.1527, 0.6358, 0.1743, 0.6574, 0.1527, 0.6791, 0.1527, 0.6574, 0.1527, 0.6791, 0.1743, 0.7007, 0.1527, 0.7007, 0.1527, 0.7007, 0.1743, 0.7223, 0.1527, 0.7223, 0.1959, 0.5061, 0.1743, 0.5277, 0.1743, 0.5061, 0.1959, 0.5277, 0.1743, 0.5493, 0.1743, 0.5277, 0.1959, 0.5493, 0.1743, 0.5709, 0.1743, 0.5493, 0.1959, 0.5709, 0.1743, 0.5926, 0.1743, 0.5709, 0.1743, 0.5926, 0.1959, 0.6142, 0.1743, 0.6142, 0.1959, 0.6142, 0.1743, 0.6358, 0.1743, 0.6142, 0.1959, 0.6358, 0.1743, 0.6574, 0.1743, 0.6358, 0.1959, 0.6574, 0.1743, 0.6791, 0.1743, 0.6574, 0.1743, 0.6791, 0.1959, 0.7007, 0.1743, 0.7007, 0.1743, 0.7007, 0.1959, 0.7223, 0.1743, 0.7223, 0.2176, 0.5061, 0.1959, 0.5277, 0.1959, 0.5061, 0.1959, 0.5277, 0.2176, 0.5493, 0.1959, 0.5493, 0.1959, 0.5493, 0.2176, 0.5709, 0.1959, 0.5709, 0.2176, 0.5709, 0.1959, 0.5926, 0.1959, 0.5709, 0.1959, 0.5926, 0.2176, 0.6142, 0.1959, 0.6142, 0.1959, 0.6142, 0.2176, 0.6358, 0.1959, 0.6358, 0.2176, 0.6358, 0.1959, 0.6574, 0.1959, 0.6358, 0.1959, 0.6574, 0.2176, 0.6791, 0.1959, 0.6791, 0.1959, 0.6791, 0.2176, 0.7007, 0.1959, 0.7007, 0.1959, 0.7007, 0.2176, 0.7223, 0.1959, 0.7223, 0.2392, 0.5061, 0.2176, 0.5277, 0.2176, 0.5061, 0.2392, 0.5277, 0.2176, 0.5493, 0.2176, 0.5277, 0.2392, 0.5493, 0.2176, 0.5709, 0.2176, 0.5493, 0.2392, 0.5709, 0.2176, 0.5926, 0.2176, 0.5709, 0.2392, 0.5926, 0.2176, 0.6142, 0.2176, 0.5926, 0.2392, 0.6142, 0.2176, 0.6358, 0.2176, 0.6142, 0.2392, 0.6358, 0.2176, 0.6574, 0.2176, 0.6358, 0.2176, 0.6574, 0.2392, 0.6791, 0.2176, 0.6791, 0.2176, 0.6791, 0.2392, 0.7007, 0.2176, 0.7007, 0.2176, 0.7007, 0.2392, 0.7223, 0.2176, 0.7223, 0.2608, 0.5061, 0.2392, 0.5277, 0.2392, 0.5061, 0.2608, 0.5277, 0.2392, 0.5493, 0.2392, 0.5277, 0.2608, 0.5493, 0.2392, 0.5709, 0.2392, 0.5493, 0.2608, 0.5709, 0.2392, 0.5926, 0.2392, 0.5709, 0.2608, 0.5926, 0.2392, 0.6142, 0.2392, 0.5926, 0.2608, 0.6142, 0.2392, 0.6358, 0.2392, 0.6142, 0.2608, 0.6358, 0.2392, 0.6574, 0.2392, 0.6358, 0.2608, 0.6574, 0.2392, 0.6791, 0.2392, 0.6574, 0.2608, 0.6791, 0.2392, 0.7007, 0.2392, 0.6791, 0.2608, 0.7007, 0.2392, 0.7223, 0.2392, 0.7007, 0.2824, 0.5061, 0.2608, 0.5277, 0.2608, 0.5061, 0.2824, 0.5277, 0.2608, 0.5493, 0.2608, 0.5277, 0.2824, 0.5493, 0.2608, 0.5709, 0.2608, 0.5493, 0.2824, 0.5709, 0.2608, 0.5926, 0.2608, 0.5709, 0.2824, 0.5926, 0.2608, 0.6142, 0.2608, 0.5926, 0.2824, 0.6142, 0.2608, 0.6358, 0.2608, 0.6142, 0.2608, 0.6358, 0.2824, 0.6574, 0.2608, 0.6574, 0.2608, 0.6574, 0.2824, 0.6791, 0.2608, 0.6791, 0.2608, 0.6791, 0.2824, 0.7007, 0.2608, 0.7007, 0.2608, 0.7007, 0.2824, 0.7223, 0.2608, 0.7223, 0.2824, 0.5061, 0.3041, 0.5277, 0.2824, 0.5277, 0.2824, 0.5277, 0.3041, 0.5493, 0.2824, 0.5493, 0.3041, 0.5493, 0.2824, 0.5709, 0.2824, 0.5493, 0.2824, 0.5709, 0.3041, 0.5926, 0.2824, 0.5926, 0.2824, 0.5926, 0.3041, 0.6142, 0.2824, 0.6142, 0.2824, 0.6142, 0.3041, 0.6358, 0.2824, 0.6358, 0.2824, 0.6358, 0.3041, 0.6574, 0.2824, 0.6574, 0.2824, 0.6574, 0.3041, 0.6791, 0.2824, 0.6791, 0.2824, 0.6791, 0.3041, 0.7007, 0.2824, 0.7007, 0.2824, 0.7007, 0.3041, 0.7223, 0.2824, 0.7223, 0.3041, 0.5061, 0.3257, 0.5277, 0.3041, 0.5277, 0.3257, 0.5277, 0.3041, 0.5493, 0.3041, 0.5277, 0.3257, 0.5493, 0.3041, 0.5709, 0.3041, 0.5493, 0.3041, 0.5709, 0.3257, 0.5926, 0.3041, 0.5926, 0.3041, 0.5926, 0.3257, 0.6142, 0.3041, 0.6142, 0.3257, 0.6142, 0.3041, 0.6358, 0.3041, 0.6142, 0.3041, 0.6358, 0.3257, 0.6574, 0.3041, 0.6574, 0.3041, 0.6574, 0.3257, 0.6791, 0.3041, 0.6791, 0.3041, 0.6791, 0.3257, 0.7007, 0.3041, 0.7007, 0.3041, 0.7007, 0.3257, 0.7223, 0.3041, 0.7223, 0.3257, 0.5061, 0.3473, 0.5277, 0.3257, 0.5277, 0.3473, 0.5277, 0.3257, 0.5493, 0.3257, 0.5277, 0.3473, 0.5493, 0.3257, 0.5709, 0.3257, 0.5493, 0.3473, 0.5709, 0.3257, 0.5926, 0.3257, 0.5709, 0.3473, 0.5926, 0.3257, 0.6142, 0.3257, 0.5926, 0.3473, 0.6142, 0.3257, 0.6358, 0.3257, 0.6142, 0.3257, 0.6358, 0.3473, 0.6574, 0.3257, 0.6574, 0.3257, 0.6574, 0.3473, 0.6791, 0.3257, 0.6791, 0.3473, 0.6791, 0.3257, 0.7007, 0.3257, 0.6791, 0.3473, 0.7007, 0.3257, 0.7223, 0.3257, 0.7007, 0.3473, 0.5061, 0.3689, 0.5277, 0.3473, 0.5277, 0.3473, 0.5277, 0.3689, 0.5493, 0.3473, 0.5493, 0.3689, 0.5493, 0.3473, 0.5709, 0.3473, 0.5493, 0.3689, 0.5709, 0.3473, 0.5926, 0.3473, 0.5709, 0.3689, 0.5926, 0.3473, 0.6142, 0.3473, 0.5926, 0.3689, 0.6142, 0.3473, 0.6358, 0.3473, 0.6142, 0.3473, 0.6358, 0.3689, 0.6574, 0.3473, 0.6574, 0.3473, 0.6574, 0.3689, 0.6791, 0.3473, 0.6791, 0.3689, 0.6791, 0.3473, 0.7007, 0.3473, 0.6791, 0.3473, 0.7007, 0.3689, 0.7223, 0.3473, 0.7223, 0.6255, 0.3419, 0.625, 0.2561, 0.625, 0.3232, 0.6255, 0.3419, 0.6261, 0.3015, 0.6256, 0.2788, 0.626, 0.3605, 0.6267, 0.3243, 0.6261, 0.3015, 0.627, 0.3979, 0.6267, 0.3243, 0.6265, 0.3792, 0.627, 0.3979, 0.6278, 0.3697, 0.6272, 0.347, 0.6275, 0.4166, 0.6283, 0.3924, 0.6278, 0.3697, 0.628, 0.4353, 0.6289, 0.4152, 0.6283, 0.3924, 0.6285, 0.454, 0.6294, 0.4379, 0.6289, 0.4152, 0.629, 0.4727, 0.63, 0.4606, 0.6294, 0.4379, 0.63, 0.5101, 0.63, 0.4606, 0.6295, 0.4914, 0.625, 0.9939, 0.6251, 0.9093, 0.625, 0.9268, 0.625, 0.9268, 0.6251, 0.8462, 0.625, 0.8598, 0.625, 0.8598, 0.6252, 0.7832, 0.625, 0.7927, 0.625, 0.7927, 0.6252, 0.7201, 0.625, 0.7256, 0.625, 0.7256, 0.6253, 0.6571, 0.625, 0.6585, 0.625, 0.6585, 0.6253, 0.594, 0.625, 0.5915, 0.6253, 0.594, 0.625, 0.5244, 0.625, 0.5915, 0.6254, 0.531, 0.625, 0.4573, 0.625, 0.5244, 0.625, 0.4573, 0.6255, 0.4049, 0.625, 0.3902, 0.6255, 0.4049, 0.625, 0.3232, 0.625, 0.3902, 0.625, 0.9723, 0.6251, 0.8917, 0.6251, 0.9093, 0.6251, 0.9093, 0.6252, 0.8326, 0.6251, 0.8462, 0.6251, 0.8462, 0.6253, 0.7736, 0.6252, 0.7832, 0.6252, 0.7832, 0.6254, 0.7146, 0.6252, 0.7201, 0.6252, 0.7201, 0.6255, 0.6556, 0.6253, 0.6571, 0.6253, 0.6571, 0.6256, 0.5966, 0.6253, 0.594, 0.6253, 0.594, 0.6257, 0.5376, 0.6254, 0.531, 0.6254, 0.531, 0.6258, 0.4786, 0.6254, 0.4679, 0.6254, 0.4679, 0.6259, 0.4196, 0.6255, 0.4049, 0.6255, 0.4049, 0.626, 0.3605, 0.6255, 0.3419, 0.625, 0.9291, 0.6251, 0.8917, 0.625, 0.9507, 0.6252, 0.8741, 0.6252, 0.8326, 0.6251, 0.8917, 0.6253, 0.8191, 0.6253, 0.7736, 0.6252, 0.8326, 0.6255, 0.7641, 0.6254, 0.7146, 0.6253, 0.7736, 0.6254, 0.7146, 0.6258, 0.6541, 0.6255, 0.6556, 0.6258, 0.6541, 0.6256, 0.5966, 0.6255, 0.6556, 0.6259, 0.5992, 0.6257, 0.5376, 0.6256, 0.5966, 0.6261, 0.5442, 0.6258, 0.4786, 0.6257, 0.5376, 0.6262, 0.4892, 0.6259, 0.4196, 0.6258, 0.4786, 0.6264, 0.4342, 0.626, 0.3605, 0.6259, 0.4196, 0.625, 0.9074, 0.6252, 0.8741, 0.625, 0.9291, 0.6252, 0.8565, 0.6253, 0.8191, 0.6252, 0.8741, 0.6254, 0.8055, 0.6255, 0.7641, 0.6253, 0.8191, 0.6256, 0.7546, 0.6256, 0.7091, 0.6255, 0.7641, 0.6258, 0.7036, 0.6258, 0.6541, 0.6256, 0.7091, 0.626, 0.6527, 0.6259, 0.5992, 0.6258, 0.6541, 0.6262, 0.6017, 0.6261, 0.5442, 0.6259, 0.5992, 0.6264, 0.5508, 0.6262, 0.4892, 0.6261, 0.5442, 0.6266, 0.4998, 0.6264, 0.4342, 0.6262, 0.4892, 0.6268, 0.4489, 0.6265, 0.3792, 0.6264, 0.4342, 0.625, 0.8858, 0.6252, 0.8565, 0.625, 0.9074, 0.6253, 0.8389, 0.6254, 0.8055, 0.6252, 0.8565, 0.6255, 0.792, 0.6256, 0.7546, 0.6254, 0.8055, 0.6258, 0.7451, 0.6258, 0.7036, 0.6256, 0.7546, 0.626, 0.6981, 0.626, 0.6527, 0.6258, 0.7036, 0.6263, 0.6512, 0.6262, 0.6017, 0.626, 0.6527, 0.6265, 0.6043, 0.6264, 0.5508, 0.6262, 0.6017, 0.6268, 0.5574, 0.6266, 0.4998, 0.6264, 0.5508, 0.627, 0.5105, 0.6268, 0.4489, 0.6266, 0.4998, 0.6268, 0.4489, 0.6275, 0.4166, 0.627, 0.3979, 0.625, 0.8642, 0.6253, 0.8389, 0.625, 0.8858, 0.6253, 0.8213, 0.6255, 0.792, 0.6253, 0.8389, 0.6256, 0.7784, 0.6258, 0.7451, 0.6255, 0.792, 0.6259, 0.7355, 0.626, 0.6981, 0.6258, 0.7451, 0.6262, 0.6926, 0.6263, 0.6512, 0.626, 0.6981, 0.6265, 0.6498, 0.6265, 0.6043, 0.6263, 0.6512, 0.6268, 0.6069, 0.6268, 0.5574, 0.6265, 0.6043, 0.6271, 0.564, 0.627, 0.5105, 0.6268, 0.5574, 0.6274, 0.5211, 0.6273, 0.4636, 0.627, 0.5105, 0.6273, 0.4636, 0.628, 0.4353, 0.6275, 0.4166, 0.625, 0.8426, 0.6253, 0.8213, 0.625, 0.8642, 0.6254, 0.8037, 0.6256, 0.7784, 0.6253, 0.8213, 0.6257, 0.7649, 0.6259, 0.7355, 0.6256, 0.7784, 0.6261, 0.726, 0.6262, 0.6926, 0.6259, 0.7355, 0.6264, 0.6872, 0.6265, 0.6498, 0.6262, 0.6926, 0.6268, 0.6483, 0.6268, 0.6069, 0.6265, 0.6498, 0.6268, 0.6069, 0.6275, 0.5706, 0.6271, 0.564, 0.6271, 0.564, 0.6278, 0.5317, 0.6274, 0.5211, 0.6274, 0.5211, 0.6282, 0.4929, 0.6277, 0.4782, 0.6277, 0.4782, 0.6285, 0.454, 0.628, 0.4353, 0.625, 0.8426, 0.6254, 0.7861, 0.6254, 0.8037, 0.6254, 0.7861, 0.6257, 0.7649, 0.6254, 0.8037, 0.6257, 0.7649, 0.6262, 0.7165, 0.6261, 0.726, 0.6261, 0.726, 0.6266, 0.6817, 0.6264, 0.6872, 0.6264, 0.6872, 0.627, 0.6468, 0.6268, 0.6483, 0.6268, 0.6483, 0.6274, 0.612, 0.6271, 0.6094, 0.6271, 0.6094, 0.6278, 0.5772, 0.6275, 0.5706, 0.6275, 0.5706, 0.6282, 0.5424, 0.6278, 0.5317, 0.6278, 0.5317, 0.6286, 0.5075, 0.6282, 0.4929, 0.6282, 0.4929, 0.629, 0.4727, 0.6285, 0.454, 0.625, 0.8209, 0.6255, 0.7685, 0.6254, 0.7861, 0.6254, 0.7861, 0.6259, 0.7377, 0.6258, 0.7513, 0.6258, 0.7513, 0.6264, 0.707, 0.6262, 0.7165, 0.6262, 0.7165, 0.6268, 0.6762, 0.6266, 0.6817, 0.6266, 0.6817, 0.6273, 0.6454, 0.627, 0.6468, 0.627, 0.6468, 0.6277, 0.6146, 0.6274, 0.612, 0.6274, 0.612, 0.6282, 0.5838, 0.6278, 0.5772, 0.6278, 0.5772, 0.6286, 0.553, 0.6282, 0.5424, 0.6282, 0.5424, 0.6291, 0.5222, 0.6286, 0.5075, 0.6286, 0.5075, 0.6295, 0.4914, 0.629, 0.4727, 0.625, 0.7993, 0.6255, 0.7509, 0.6255, 0.7685, 0.6255, 0.7509, 0.6259, 0.7377, 0.6255, 0.7685, 0.626, 0.7242, 0.6264, 0.707, 0.6259, 0.7377, 0.6264, 0.707, 0.627, 0.6707, 0.6268, 0.6762, 0.6268, 0.6762, 0.6275, 0.6439, 0.6273, 0.6454, 0.6273, 0.6454, 0.628, 0.6171, 0.6277, 0.6146, 0.628, 0.6171, 0.6282, 0.5838, 0.6277, 0.6146, 0.6282, 0.5838, 0.629, 0.5636, 0.6286, 0.553, 0.629, 0.5636, 0.6291, 0.5222, 0.6286, 0.553, 0.6291, 0.5222, 0.63, 0.5101, 0.6295, 0.4914, 0.625, 0.7561, 0.6255, 0.7509, 0.625, 0.7777, 0.6256, 0.7334, 0.626, 0.7242, 0.6255, 0.7509, 0.6261, 0.7106, 0.6265, 0.6974, 0.626, 0.7242, 0.6267, 0.6879, 0.627, 0.6707, 0.6265, 0.6974, 0.6272, 0.6652, 0.6275, 0.6439, 0.627, 0.6707, 0.6278, 0.6424, 0.628, 0.6171, 0.6275, 0.6439, 0.6283, 0.6197, 0.6285, 0.5904, 0.628, 0.6171, 0.6289, 0.597, 0.629, 0.5636, 0.6285, 0.5904, 0.6294, 0.5743, 0.6295, 0.5369, 0.629, 0.5636, 0.63, 0.5515, 0.63, 0.5101, 0.6295, 0.5369, 0.6305, 0.5288, 0.6311, 0.5061, 0.6305, 0.4834, 0.3473, 0.7223, 0.3689, 0.7223, 0.3689, 0.7439, 0.1311, 0.7223, 0.1527, 0.7223, 0.1527, 0.7439, 0.1527, 0.7223, 0.1743, 0.7223, 0.1743, 0.7439, 0.1959, 0.7223, 0.1959, 0.7439, 0.1743, 0.7439, 0.1959, 0.7223, 0.2176, 0.7223, 0.2176, 0.7439, 0.2176, 0.7223, 0.2392, 0.7223, 0.2392, 0.7439, 0.2608, 0.7223, 0.2608, 0.7439, 0.2392, 0.7439, 0.2608, 0.7223, 0.2824, 0.7223, 0.2824, 0.7439, 0.2824, 0.7223, 0.3041, 0.7223, 0.3041, 0.7439, 0.3257, 0.7223, 0.3257, 0.7439, 0.3041, 0.7439, 0.3473, 0.7223, 0.3473, 0.7439, 0.3257, 0.7439, 0.1527, 0.5061, 0.1527, 0.5277, 0.1311, 0.5277, 0.1311, 0.5277, 0.1527, 0.5277, 0.1527, 0.5493, 0.1311, 0.5493, 0.1527, 0.5493, 0.1527, 0.5709, 0.1311, 0.5709, 0.1527, 0.5709, 0.1527, 0.5926, 0.1527, 0.5926, 0.1527, 0.6142, 0.1311, 0.6142, 0.1311, 0.6142, 0.1527, 0.6142, 0.1527, 0.6358, 0.1527, 0.6358, 0.1527, 0.6574, 0.1311, 0.6574, 0.1527, 0.6574, 0.1527, 0.6791, 0.1311, 0.6791, 0.1527, 0.6791, 0.1527, 0.7007, 0.1311, 0.7007, 0.1311, 0.7007, 0.1527, 0.7007, 0.1527, 0.7223, 0.1743, 0.5061, 0.1743, 0.5277, 0.1527, 0.5277, 0.1527, 0.5277, 0.1743, 0.5277, 0.1743, 0.5493, 0.1527, 0.5493, 0.1743, 0.5493, 0.1743, 0.5709, 0.1527, 0.5709, 0.1743, 0.5709, 0.1743, 0.5926, 0.1527, 0.5926, 0.1743, 0.5926, 0.1743, 0.6142, 0.1527, 0.6142, 0.1743, 0.6142, 0.1743, 0.6358, 0.1743, 0.6358, 0.1743, 0.6574, 0.1527, 0.6574, 0.1743, 0.6574, 0.1743, 0.6791, 0.1527, 0.6791, 0.1527, 0.6791, 0.1743, 0.6791, 0.1743, 0.7007, 0.1527, 0.7007, 0.1743, 0.7007, 0.1743, 0.7223, 0.1959, 0.5061, 0.1959, 0.5277, 0.1743, 0.5277, 0.1959, 0.5277, 0.1959, 0.5493, 0.1743, 0.5493, 0.1959, 0.5493, 0.1959, 0.5709, 0.1743, 0.5709, 0.1959, 0.5709, 0.1959, 0.5926, 0.1743, 0.5926, 0.1743, 0.5926, 0.1959, 0.5926, 0.1959, 0.6142, 0.1959, 0.6142, 0.1959, 0.6358, 0.1743, 0.6358, 0.1959, 0.6358, 0.1959, 0.6574, 0.1743, 0.6574, 0.1959, 0.6574, 0.1959, 0.6791, 0.1743, 0.6791, 0.1743, 0.6791, 0.1959, 0.6791, 0.1959, 0.7007, 0.1743, 0.7007, 0.1959, 0.7007, 0.1959, 0.7223, 0.2176, 0.5061, 0.2176, 0.5277, 0.1959, 0.5277, 0.1959, 0.5277, 0.2176, 0.5277, 0.2176, 0.5493, 0.1959, 0.5493, 0.2176, 0.5493, 0.2176, 0.5709, 0.2176, 0.5709, 0.2176, 0.5926, 0.1959, 0.5926, 0.1959, 0.5926, 0.2176, 0.5926, 0.2176, 0.6142, 0.1959, 0.6142, 0.2176, 0.6142, 0.2176, 0.6358, 0.2176, 0.6358, 0.2176, 0.6574, 0.1959, 0.6574, 0.1959, 0.6574, 0.2176, 0.6574, 0.2176, 0.6791, 0.1959, 0.6791, 0.2176, 0.6791, 0.2176, 0.7007, 0.1959, 0.7007, 0.2176, 0.7007, 0.2176, 0.7223, 0.2392, 0.5061, 0.2392, 0.5277, 0.2176, 0.5277, 0.2392, 0.5277, 0.2392, 0.5493, 0.2176, 0.5493, 0.2392, 0.5493, 0.2392, 0.5709, 0.2176, 0.5709, 0.2392, 0.5709, 0.2392, 0.5926, 0.2176, 0.5926, 0.2392, 0.5926, 0.2392, 0.6142, 0.2176, 0.6142, 0.2392, 0.6142, 0.2392, 0.6358, 0.2176, 0.6358, 0.2392, 0.6358, 0.2392, 0.6574, 0.2176, 0.6574, 0.2176, 0.6574, 0.2392, 0.6574, 0.2392, 0.6791, 0.2176, 0.6791, 0.2392, 0.6791, 0.2392, 0.7007, 0.2176, 0.7007, 0.2392, 0.7007, 0.2392, 0.7223, 0.2608, 0.5061, 0.2608, 0.5277, 0.2392, 0.5277, 0.2608, 0.5277, 0.2608, 0.5493, 0.2392, 0.5493, 0.2608, 0.5493, 0.2608, 0.5709, 0.2392, 0.5709, 0.2608, 0.5709, 0.2608, 0.5926, 0.2392, 0.5926, 0.2608, 0.5926, 0.2608, 0.6142, 0.2392, 0.6142, 0.2608, 0.6142, 0.2608, 0.6358, 0.2392, 0.6358, 0.2608, 0.6358, 0.2608, 0.6574, 0.2392, 0.6574, 0.2608, 0.6574, 0.2608, 0.6791, 0.2392, 0.6791, 0.2608, 0.6791, 0.2608, 0.7007, 0.2392, 0.7007, 0.2608, 0.7007, 0.2608, 0.7223, 0.2392, 0.7223, 0.2824, 0.5061, 0.2824, 0.5277, 0.2608, 0.5277, 0.2824, 0.5277, 0.2824, 0.5493, 0.2608, 0.5493, 0.2824, 0.5493, 0.2824, 0.5709, 0.2608, 0.5709, 0.2824, 0.5709, 0.2824, 0.5926, 0.2608, 0.5926, 0.2824, 0.5926, 0.2824, 0.6142, 0.2608, 0.6142, 0.2824, 0.6142, 0.2824, 0.6358, 0.2608, 0.6358, 0.2608, 0.6358, 0.2824, 0.6358, 0.2824, 0.6574, 0.2608, 0.6574, 0.2824, 0.6574, 0.2824, 0.6791, 0.2608, 0.6791, 0.2824, 0.6791, 0.2824, 0.7007, 0.2608, 0.7007, 0.2824, 0.7007, 0.2824, 0.7223, 0.2824, 0.5061, 0.3041, 0.5061, 0.3041, 0.5277, 0.2824, 0.5277, 0.3041, 0.5277, 0.3041, 0.5493, 0.3041, 0.5493, 0.3041, 0.5709, 0.2824, 0.5709, 0.2824, 0.5709, 0.3041, 0.5709, 0.3041, 0.5926, 0.2824, 0.5926, 0.3041, 0.5926, 0.3041, 0.6142, 0.2824, 0.6142, 0.3041, 0.6142, 0.3041, 0.6358, 0.2824, 0.6358, 0.3041, 0.6358, 0.3041, 0.6574, 0.2824, 0.6574, 0.3041, 0.6574, 0.3041, 0.6791, 0.2824, 0.6791, 0.3041, 0.6791, 0.3041, 0.7007, 0.2824, 0.7007, 0.3041, 0.7007, 0.3041, 0.7223, 0.3041, 0.5061, 0.3257, 0.5061, 0.3257, 0.5277, 0.3257, 0.5277, 0.3257, 0.5493, 0.3041, 0.5493, 0.3257, 0.5493, 0.3257, 0.5709, 0.3041, 0.5709, 0.3041, 0.5709, 0.3257, 0.5709, 0.3257, 0.5926, 0.3041, 0.5926, 0.3257, 0.5926, 0.3257, 0.6142, 0.3257, 0.6142, 0.3257, 0.6358, 0.3041, 0.6358, 0.3041, 0.6358, 0.3257, 0.6358, 0.3257, 0.6574, 0.3041, 0.6574, 0.3257, 0.6574, 0.3257, 0.6791, 0.3041, 0.6791, 0.3257, 0.6791, 0.3257, 0.7007, 0.3041, 0.7007, 0.3257, 0.7007, 0.3257, 0.7223, 0.3257, 0.5061, 0.3473, 0.5061, 0.3473, 0.5277, 0.3473, 0.5277, 0.3473, 0.5493, 0.3257, 0.5493, 0.3473, 0.5493, 0.3473, 0.5709, 0.3257, 0.5709, 0.3473, 0.5709, 0.3473, 0.5926, 0.3257, 0.5926, 0.3473, 0.5926, 0.3473, 0.6142, 0.3257, 0.6142, 0.3473, 0.6142, 0.3473, 0.6358, 0.3257, 0.6358, 0.3257, 0.6358, 0.3473, 0.6358, 0.3473, 0.6574, 0.3257, 0.6574, 0.3473, 0.6574, 0.3473, 0.6791, 0.3473, 0.6791, 0.3473, 0.7007, 0.3257, 0.7007, 0.3473, 0.7007, 0.3473, 0.7223, 0.3257, 0.7223, 0.3473, 0.5061, 0.3689, 0.5061, 0.3689, 0.5277, 0.3473, 0.5277, 0.3689, 0.5277, 0.3689, 0.5493, 0.3689, 0.5493, 0.3689, 0.5709, 0.3473, 0.5709, 0.3689, 0.5709, 0.3689, 0.5926, 0.3473, 0.5926, 0.3689, 0.5926, 0.3689, 0.6142, 0.3473, 0.6142, 0.3689, 0.6142, 0.3689, 0.6358, 0.3473, 0.6358, 0.3473, 0.6358, 0.3689, 0.6358, 0.3689, 0.6574, 0.3473, 0.6574, 0.3689, 0.6574, 0.3689, 0.6791, 0.3689, 0.6791, 0.3689, 0.7007, 0.3473, 0.7007, 0.3473, 0.7007, 0.3689, 0.7007, 0.3689, 0.7223, 0.6255, 0.3419, 0.6256, 0.2788, 0.625, 0.2561, 0.6255, 0.3419, 0.626, 0.3605, 0.6261, 0.3015, 0.626, 0.3605, 0.6265, 0.3792, 0.6267, 0.3243, 0.627, 0.3979, 0.6272, 0.347, 0.6267, 0.3243, 0.627, 0.3979, 0.6275, 0.4166, 0.6278, 0.3697, 0.6275, 0.4166, 0.628, 0.4353, 0.6283, 0.3924, 0.628, 0.4353, 0.6285, 0.454, 0.6289, 0.4152, 0.6285, 0.454, 0.629, 0.4727, 0.6294, 0.4379, 0.629, 0.4727, 0.6295, 0.4914, 0.63, 0.4606, 0.63, 0.5101, 0.6305, 0.4834, 0.63, 0.4606, 0.625, 0.9939, 0.625, 0.9723, 0.6251, 0.9093, 0.625, 0.9268, 0.6251, 0.9093, 0.6251, 0.8462, 0.625, 0.8598, 0.6251, 0.8462, 0.6252, 0.7832, 0.625, 0.7927, 0.6252, 0.7832, 0.6252, 0.7201, 0.625, 0.7256, 0.6252, 0.7201, 0.6253, 0.6571, 0.625, 0.6585, 0.6253, 0.6571, 0.6253, 0.594, 0.6253, 0.594, 0.6254, 0.531, 0.625, 0.5244, 0.6254, 0.531, 0.6254, 0.4679, 0.625, 0.4573, 0.625, 0.4573, 0.6254, 0.4679, 0.6255, 0.4049, 0.6255, 0.4049, 0.6255, 0.3419, 0.625, 0.3232, 0.625, 0.9723, 0.625, 0.9507, 0.6251, 0.8917, 0.6251, 0.9093, 0.6251, 0.8917, 0.6252, 0.8326, 0.6251, 0.8462, 0.6252, 0.8326, 0.6253, 0.7736, 0.6252, 0.7832, 0.6253, 0.7736, 0.6254, 0.7146, 0.6252, 0.7201, 0.6254, 0.7146, 0.6255, 0.6556, 0.6253, 0.6571, 0.6255, 0.6556, 0.6256, 0.5966, 0.6253, 0.594, 0.6256, 0.5966, 0.6257, 0.5376, 0.6254, 0.531, 0.6257, 0.5376, 0.6258, 0.4786, 0.6254, 0.4679, 0.6258, 0.4786, 0.6259, 0.4196, 0.6255, 0.4049, 0.6259, 0.4196, 0.626, 0.3605, 0.625, 0.9291, 0.6252, 0.8741, 0.6251, 0.8917, 0.6252, 0.8741, 0.6253, 0.8191, 0.6252, 0.8326, 0.6253, 0.8191, 0.6255, 0.7641, 0.6253, 0.7736, 0.6255, 0.7641, 0.6256, 0.7091, 0.6254, 0.7146, 0.6254, 0.7146, 0.6256, 0.7091, 0.6258, 0.6541, 0.6258, 0.6541, 0.6259, 0.5992, 0.6256, 0.5966, 0.6259, 0.5992, 0.6261, 0.5442, 0.6257, 0.5376, 0.6261, 0.5442, 0.6262, 0.4892, 0.6258, 0.4786, 0.6262, 0.4892, 0.6264, 0.4342, 0.6259, 0.4196, 0.6264, 0.4342, 0.6265, 0.3792, 0.626, 0.3605, 0.625, 0.9074, 0.6252, 0.8565, 0.6252, 0.8741, 0.6252, 0.8565, 0.6254, 0.8055, 0.6253, 0.8191, 0.6254, 0.8055, 0.6256, 0.7546, 0.6255, 0.7641, 0.6256, 0.7546, 0.6258, 0.7036, 0.6256, 0.7091, 0.6258, 0.7036, 0.626, 0.6527, 0.6258, 0.6541, 0.626, 0.6527, 0.6262, 0.6017, 0.6259, 0.5992, 0.6262, 0.6017, 0.6264, 0.5508, 0.6261, 0.5442, 0.6264, 0.5508, 0.6266, 0.4998, 0.6262, 0.4892, 0.6266, 0.4998, 0.6268, 0.4489, 0.6264, 0.4342, 0.6268, 0.4489, 0.627, 0.3979, 0.6265, 0.3792, 0.625, 0.8858, 0.6253, 0.8389, 0.6252, 0.8565, 0.6253, 0.8389, 0.6255, 0.792, 0.6254, 0.8055, 0.6255, 0.792, 0.6258, 0.7451, 0.6256, 0.7546, 0.6258, 0.7451, 0.626, 0.6981, 0.6258, 0.7036, 0.626, 0.6981, 0.6263, 0.6512, 0.626, 0.6527, 0.6263, 0.6512, 0.6265, 0.6043, 0.6262, 0.6017, 0.6265, 0.6043, 0.6268, 0.5574, 0.6264, 0.5508, 0.6268, 0.5574, 0.627, 0.5105, 0.6266, 0.4998, 0.627, 0.5105, 0.6273, 0.4636, 0.6268, 0.4489, 0.6268, 0.4489, 0.6273, 0.4636, 0.6275, 0.4166, 0.625, 0.8642, 0.6253, 0.8213, 0.6253, 0.8389, 0.6253, 0.8213, 0.6256, 0.7784, 0.6255, 0.792, 0.6256, 0.7784, 0.6259, 0.7355, 0.6258, 0.7451, 0.6259, 0.7355, 0.6262, 0.6926, 0.626, 0.6981, 0.6262, 0.6926, 0.6265, 0.6498, 0.6263, 0.6512, 0.6265, 0.6498, 0.6268, 0.6069, 0.6265, 0.6043, 0.6268, 0.6069, 0.6271, 0.564, 0.6268, 0.5574, 0.6271, 0.564, 0.6274, 0.5211, 0.627, 0.5105, 0.6274, 0.5211, 0.6277, 0.4782, 0.6273, 0.4636, 0.6273, 0.4636, 0.6277, 0.4782, 0.628, 0.4353, 0.625, 0.8426, 0.6254, 0.8037, 0.6253, 0.8213, 0.6254, 0.8037, 0.6257, 0.7649, 0.6256, 0.7784, 0.6257, 0.7649, 0.6261, 0.726, 0.6259, 0.7355, 0.6261, 0.726, 0.6264, 0.6872, 0.6262, 0.6926, 0.6264, 0.6872, 0.6268, 0.6483, 0.6265, 0.6498, 0.6268, 0.6483, 0.6271, 0.6094, 0.6268, 0.6069, 0.6268, 0.6069, 0.6271, 0.6094, 0.6275, 0.5706, 0.6271, 0.564, 0.6275, 0.5706, 0.6278, 0.5317, 0.6274, 0.5211, 0.6278, 0.5317, 0.6282, 0.4929, 0.6277, 0.4782, 0.6282, 0.4929, 0.6285, 0.454, 0.625, 0.8426, 0.625, 0.8209, 0.6254, 0.7861, 0.6254, 0.7861, 0.6258, 0.7513, 0.6257, 0.7649, 0.6257, 0.7649, 0.6258, 0.7513, 0.6262, 0.7165, 0.6261, 0.726, 0.6262, 0.7165, 0.6266, 0.6817, 0.6264, 0.6872, 0.6266, 0.6817, 0.627, 0.6468, 0.6268, 0.6483, 0.627, 0.6468, 0.6274, 0.612, 0.6271, 0.6094, 0.6274, 0.612, 0.6278, 0.5772, 0.6275, 0.5706, 0.6278, 0.5772, 0.6282, 0.5424, 0.6278, 0.5317, 0.6282, 0.5424, 0.6286, 0.5075, 0.6282, 0.4929, 0.6286, 0.5075, 0.629, 0.4727, 0.625, 0.8209, 0.625, 0.7993, 0.6255, 0.7685, 0.6254, 0.7861, 0.6255, 0.7685, 0.6259, 0.7377, 0.6258, 0.7513, 0.6259, 0.7377, 0.6264, 0.707, 0.6262, 0.7165, 0.6264, 0.707, 0.6268, 0.6762, 0.6266, 0.6817, 0.6268, 0.6762, 0.6273, 0.6454, 0.627, 0.6468, 0.6273, 0.6454, 0.6277, 0.6146, 0.6274, 0.612, 0.6277, 0.6146, 0.6282, 0.5838, 0.6278, 0.5772, 0.6282, 0.5838, 0.6286, 0.553, 0.6282, 0.5424, 0.6286, 0.553, 0.6291, 0.5222, 0.6286, 0.5075, 0.6291, 0.5222, 0.6295, 0.4914, 0.625, 0.7993, 0.625, 0.7777, 0.6255, 0.7509, 0.6255, 0.7509, 0.626, 0.7242, 0.6259, 0.7377, 0.626, 0.7242, 0.6265, 0.6974, 0.6264, 0.707, 0.6264, 0.707, 0.6265, 0.6974, 0.627, 0.6707, 0.6268, 0.6762, 0.627, 0.6707, 0.6275, 0.6439, 0.6273, 0.6454, 0.6275, 0.6439, 0.628, 0.6171, 0.628, 0.6171, 0.6285, 0.5904, 0.6282, 0.5838, 0.6282, 0.5838, 0.6285, 0.5904, 0.629, 0.5636, 0.629, 0.5636, 0.6295, 0.5369, 0.6291, 0.5222, 0.6291, 0.5222, 0.6295, 0.5369, 0.63, 0.5101, 0.625, 0.7561, 0.6256, 0.7334, 0.6255, 0.7509, 0.6256, 0.7334, 0.6261, 0.7106, 0.626, 0.7242, 0.6261, 0.7106, 0.6267, 0.6879, 0.6265, 0.6974, 0.6267, 0.6879, 0.6272, 0.6652, 0.627, 0.6707, 0.6272, 0.6652, 0.6278, 0.6424, 0.6275, 0.6439, 0.6278, 0.6424, 0.6283, 0.6197, 0.628, 0.6171, 0.6283, 0.6197, 0.6289, 0.597, 0.6285, 0.5904, 0.6289, 0.597, 0.6294, 0.5743, 0.629, 0.5636, 0.6294, 0.5743, 0.63, 0.5515, 0.6295, 0.5369, 0.63, 0.5515, 0.6305, 0.5288, 0.63, 0.5101])
me_plane.materials.append(mat_yellow)
me_plane.materials.append(mat_orange)
me_plane.materials.append(mat_brown)
me_plane.materials.append(mat_red)
me_plane.update()

# ---- objects
ob_platform = bpy.data.objects.new('Platform', me_plane)

# ---- transforms, parenting, visibility, modifiers, constraints
ob_platform.location = (0.0003508, -0.001449, 1.002)

# ---- collection membership
col_collection.objects.link(ob_platform)

# ---- scene / render settings (as saved in the file)
scene.frame_start = 1; scene.frame_end = 250; scene.frame_set(1)
scene.render.engine = 'BLENDER_EEVEE_NEXT'
scene.cycles.sampling_pattern = 'TABULATED_SOBOL'
scene.view_settings.view_transform = 'Filmic'
bpy.context.view_layer.update()

# ---- added for rendering (the .blend has no active camera and no usable light): camera, sun
cam_auto = bpy.data.cameras.new('AutoCamera')
cam_auto.lens = 50.0
cam_auto.sensor_width = 36.0
cam_auto.clip_end = 1000.0
ob_auto_camera = bpy.data.objects.new('AutoCamera', cam_auto)
scene.collection.objects.link(ob_auto_camera)
ob_auto_camera.location = (2.64803, -3.17865, 3.1191)
ob_auto_camera.rotation_euler = (1.09748, -7.21219e-08, 0.694738)
scene.camera = ob_auto_camera
light_auto_sun = bpy.data.lights.new('AutoSun', 'SUN')
light_auto_sun.energy = 3.0
light_auto_sun.angle = 0.0523599
ob_auto_sun = bpy.data.objects.new('AutoSun', light_auto_sun)
scene.collection.objects.link(ob_auto_sun)
ob_auto_sun.rotation_euler = (0.872665, 0.174533, 0.523599)
bpy.context.view_layer.update()
